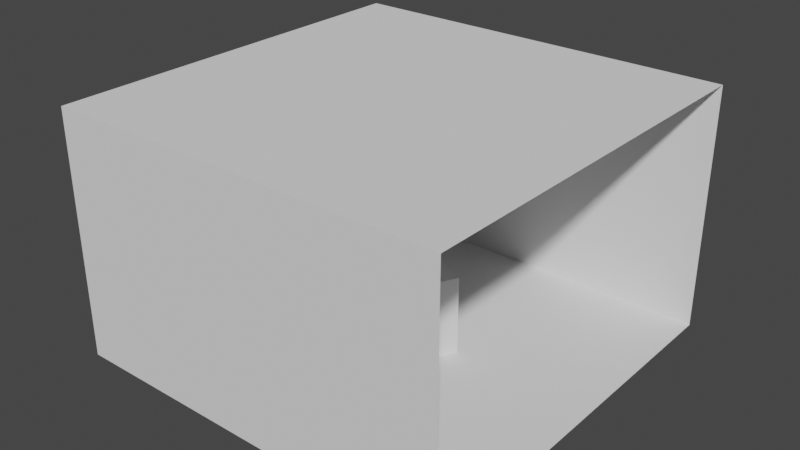 # Source: cube.blend  (saved by Blender 2.83.18; exported with 4.5.12 LTS)
import bpy
from mathutils import Matrix  # noqa: F401  (used for matrix-valued properties, if any)

bpy.ops.wm.read_factory_settings(use_empty=True)
scene = bpy.context.scene
scene.name = 'Scene'

# ---- collections
col_collection = bpy.data.collections.new('Collection'); scene.collection.children.link(col_collection)

# ---- materials (node trees are filled in below, after node groups)
mat_material = bpy.data.materials.new('Material')
mat_material.alpha_threshold = 0.0
mat_material.use_transparent_shadow = False
mat_material.line_color = (0.0, 0.0, 0.0, 1.0)

# ---- material node trees
mat_material.use_nodes = True; mat_material.node_tree.nodes.clear()
_N = mat_material.node_tree.nodes; _L = mat_material.node_tree.links
n0 = _N.new('ShaderNodeOutputMaterial'); n0.name = 'Material Output'; n0.location = (300, 300)
n1 = _N.new('ShaderNodeBsdfPrincipled'); n1.name = 'Principled BSDF'; n1.location = (10, 300)
n1.distribution = 'GGX'
n1.subsurface_method = 'BURLEY'
n1.inputs[2].default_value = 0.4
n1.inputs[3].default_value = 1.45
n1.inputs[27].default_value = (0.0, 0.0, 0.0, 1.0)
n1.inputs[28].default_value = 1.0
_L.new(n1.outputs[0], n0.inputs[0])
n0.is_active_output = True

# ---- world
world_world = bpy.data.worlds.new('World'); scene.world = world_world
world_world.use_nodes = True; world_world.node_tree.nodes.clear()
_N = world_world.node_tree.nodes; _L = world_world.node_tree.links
n0 = _N.new('ShaderNodeOutputWorld'); n0.name = 'World Output'; n0.location = (300, 300)
n1 = _N.new('ShaderNodeBackground'); n1.name = 'Background'; n1.location = (10, 300)
n1.inputs[0].default_value = (0.05088, 0.05088, 0.05088, 1.0)
_L.new(n1.outputs[0], n0.inputs[0])
n0.is_active_output = True
world_world.color = (0.05088, 0.05088, 0.05088)
world_world.use_sun_shadow = False
world_world.sun_shadow_jitter_overblur = 0.0

# ---- meshes
me_cube = bpy.data.meshes.new('Cube')
me_cube.from_pydata([(1.0, 1.0, 1.0), (1.0, 1.0, -1.0), (1.0, -1.0, 1.0), (1.0, -1.0, -1.0), (-1.0, 1.0, 1.0), (-1.0, 1.0, -1.0), (-1.0, -1.0, 1.0), (-1.0, -1.0, -1.0)], [], [(0, 4, 6, 2), (3, 2, 6, 7), (7, 6, 4, 5), (5, 1, 3, 7), (1, 0, 2, 3), (5, 4, 0, 1)])
_uv = me_cube.uv_layers.new(name='UVMap')
_uv.uv.foreach_set('vector', [0.0, 0.0, 1.0, 0.0, 1.0, 1.0, 0.0, 1.0, 0.0, 0.0, 1.0, 0.0, 1.0, 1.0, 0.0, 1.0, 0.0, 0.0, 1.0, 0.0, 1.0, 1.0, 0.0, 1.0, 0.0, 0.0, 1.0, 0.0, 1.0, 1.0, 0.0, 1.0, 0.0, 0.0, 1.0, 0.0, 1.0, 1.0, 0.0, 1.0, 0.0, 0.0, 1.0, 0.0, 1.0, 1.0, 0.0, 1.0])
me_cube.materials.append(mat_material)
me_cube.use_remesh_preserve_volume = False
me_cube.use_remesh_preserve_attributes = False
me_cube.use_mirror_vertex_groups = False
me_cube.update()
me_cube_001 = bpy.data.meshes.new('Cube.001')
me_cube_001.from_pydata([(-1.0, -1.0, -0.2211), (-1.0, -1.0, 1.012), (-1.0, 1.0, -0.2211), (-1.0, 1.0, 1.012), (1.0, -1.0, -0.2211), (1.0, -1.0, 1.012), (1.0, 1.0, -0.2211), (1.0, 1.0, 1.012)], [], [(0, 2, 3, 1), (2, 6, 7, 3), (4, 0, 1, 5), (2, 0, 4, 6), (7, 5, 1, 3)])
_uv = me_cube_001.uv_layers.new(name='UVMap')
_uv.uv.foreach_set('vector', [0.0, 0.0, 0.0, 1.0, 1.0, 1.0, 1.0, 0.0, 0.0, 0.0, 0.0, 1.0, 1.0, 1.0, 1.0, 0.0, 0.0, 0.0, 0.0, 1.0, 1.0, 1.0, 1.0, 0.0, 0.0, 0.0, 0.0, 1.0, 1.0, 1.0, 1.0, 0.0, 0.0, 0.0, 0.0, 1.0, 1.0, 1.0, 1.0, 0.0])
me_cube_001.use_remesh_fix_poles = True
me_cube_001.use_remesh_preserve_attributes = False
me_cube_001.use_mirror_vertex_groups = False
me_cube_001.update()

# ---- objects
ob_cube = bpy.data.objects.new('Cube', me_cube)
ob_cube_001 = bpy.data.objects.new('Cube.001', me_cube_001)

# ---- transforms, parenting, visibility, modifiers, constraints
ob_cube.location = (0.0, 0.0, -0.1177)
ob_cube.rotation_euler = (0.0, -0.0, -0.4642)
ob_cube.scale = (0.8772, 0.8772, 0.8772)
ob_cube.lock_rotations_4d = False
ob_cube.empty_display_type = 'ARROWS'
ob_cube.lineart.crease_threshold = 0.0
ob_cube_001.location = (0.0, 0.0, 0.0)
ob_cube_001.scale = (4.327, 4.327, 4.327)
ob_cube_001.lineart.crease_threshold = 0.0

# ---- collection membership
col_collection.objects.link(ob_cube)
col_collection.objects.link(ob_cube_001)

# ---- scene / render settings (as saved in the file)
scene.frame_start = 1; scene.frame_end = 250; scene.frame_set(0)
scene.render.engine = 'BLENDER_EEVEE_NEXT'
scene.cycles.use_denoising = False
scene.cycles.samples = 128
scene.cycles.sampling_pattern = 'TABULATED_SOBOL'
scene.cycles.use_adaptive_sampling = False
scene.cycles.use_light_tree = False
scene.view_settings.view_transform = 'Filmic'
bpy.context.view_layer.update()

# ---- added for rendering (the .blend has no active camera and no usable light): camera, sun
cam_auto = bpy.data.cameras.new('AutoCamera')
cam_auto.lens = 50.0
cam_auto.sensor_width = 36.0
cam_auto.clip_end = 1000.0
ob_auto_camera = bpy.data.objects.new('AutoCamera', cam_auto)
scene.collection.objects.link(ob_auto_camera)
ob_auto_camera.location = (12.3655, -14.8386, 11.5838)
ob_auto_camera.rotation_euler = (1.09748, -7.21219e-08, 0.694738)
scene.camera = ob_auto_camera
light_auto_sun = bpy.data.lights.new('AutoSun', 'SUN')
light_auto_sun.energy = 3.0
light_auto_sun.angle = 0.0523599
ob_auto_sun = bpy.data.objects.new('AutoSun', light_auto_sun)
scene.collection.objects.link(ob_auto_sun)
ob_auto_sun.rotation_euler = (0.872665, 0.174533, 0.523599)
bpy.context.view_layer.update()
